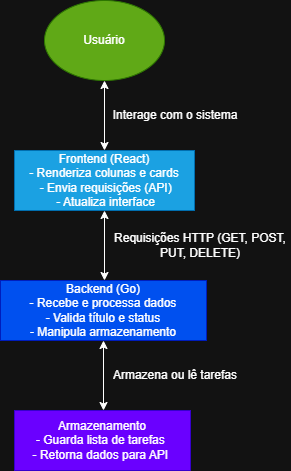

The diagram above was exported from draw.io. Its source (the exported page's mxGraphModel, read from the mxfile embedded in the PNG):
<mxGraphModel dx="1209" dy="700" grid="1" gridSize="10" guides="1" tooltips="1" connect="1" arrows="1" fold="1" page="1" pageScale="1" pageWidth="827" pageHeight="1169" math="0" shadow="0">
  <root>
    <mxCell id="0" />
    <mxCell id="1" parent="0" />
    <mxCell id="8U7PHQfOVkpFwzkQ7Kk3-1" value="Usuário" style="ellipse;whiteSpace=wrap;html=1;fillColor=#60a917;fontColor=#ffffff;strokeColor=#2D7600;" vertex="1" parent="1">
      <mxGeometry x="313" y="350" width="120" height="80" as="geometry" />
    </mxCell>
    <mxCell id="8U7PHQfOVkpFwzkQ7Kk3-9" style="edgeStyle=orthogonalEdgeStyle;rounded=0;orthogonalLoop=1;jettySize=auto;html=1;exitX=0.5;exitY=0;exitDx=0;exitDy=0;entryX=0.5;entryY=0;entryDx=0;entryDy=0;" edge="1" parent="1" source="8U7PHQfOVkpFwzkQ7Kk3-2" target="8U7PHQfOVkpFwzkQ7Kk3-2">
      <mxGeometry relative="1" as="geometry" />
    </mxCell>
    <mxCell id="8U7PHQfOVkpFwzkQ7Kk3-2" value="Frontend (React)&lt;div&gt;&lt;div&gt;- Renderiza colunas e cards&lt;/div&gt;&lt;div&gt;&amp;nbsp;- Envia requisições (API)&lt;/div&gt;&lt;div&gt;&amp;nbsp;- Atualiza interface&lt;/div&gt;&lt;/div&gt;" style="rounded=0;whiteSpace=wrap;html=1;fillColor=#1ba1e2;fontColor=#ffffff;strokeColor=#006EAF;" vertex="1" parent="1">
      <mxGeometry x="283" y="500" width="180" height="60" as="geometry" />
    </mxCell>
    <mxCell id="8U7PHQfOVkpFwzkQ7Kk3-4" value="Backend (Go)&lt;div&gt;&lt;div&gt;- Recebe e processa dados&lt;/div&gt;&lt;div&gt;- Valida título e status&lt;/div&gt;&lt;div&gt;&amp;nbsp;- Manipula armazenamento&amp;nbsp;&lt;/div&gt;&lt;/div&gt;" style="rounded=0;whiteSpace=wrap;html=1;fillColor=#0050ef;fontColor=#ffffff;strokeColor=#001DBC;" vertex="1" parent="1">
      <mxGeometry x="269" y="630" width="206" height="60" as="geometry" />
    </mxCell>
    <mxCell id="8U7PHQfOVkpFwzkQ7Kk3-5" value="Armazenamento&lt;div&gt;&lt;div&gt;- Guarda lista de tarefas&amp;nbsp;&lt;/div&gt;&lt;div&gt;&amp;nbsp;- Retorna dados para API&amp;nbsp;&amp;nbsp;&lt;/div&gt;&lt;/div&gt;" style="rounded=0;whiteSpace=wrap;html=1;fillColor=#6a00ff;fontColor=#ffffff;strokeColor=#3700CC;" vertex="1" parent="1">
      <mxGeometry x="283" y="760" width="176" height="60" as="geometry" />
    </mxCell>
    <mxCell id="8U7PHQfOVkpFwzkQ7Kk3-8" value="" style="endArrow=classic;startArrow=classic;html=1;rounded=0;entryX=0.5;entryY=1;entryDx=0;entryDy=0;" edge="1" parent="1" source="8U7PHQfOVkpFwzkQ7Kk3-2" target="8U7PHQfOVkpFwzkQ7Kk3-1">
      <mxGeometry width="50" height="50" relative="1" as="geometry">
        <mxPoint x="349" y="680" as="sourcePoint" />
        <mxPoint x="399" y="630" as="targetPoint" />
      </mxGeometry>
    </mxCell>
    <mxCell id="8U7PHQfOVkpFwzkQ7Kk3-10" value="" style="endArrow=classic;startArrow=classic;html=1;rounded=0;entryX=0.5;entryY=1;entryDx=0;entryDy=0;" edge="1" parent="1">
      <mxGeometry width="50" height="50" relative="1" as="geometry">
        <mxPoint x="373" y="630" as="sourcePoint" />
        <mxPoint x="373" y="560" as="targetPoint" />
      </mxGeometry>
    </mxCell>
    <mxCell id="8U7PHQfOVkpFwzkQ7Kk3-11" value="" style="endArrow=classic;startArrow=classic;html=1;rounded=0;entryX=0.5;entryY=1;entryDx=0;entryDy=0;" edge="1" parent="1">
      <mxGeometry width="50" height="50" relative="1" as="geometry">
        <mxPoint x="372" y="760" as="sourcePoint" />
        <mxPoint x="372" y="690" as="targetPoint" />
      </mxGeometry>
    </mxCell>
    <mxCell id="8U7PHQfOVkpFwzkQ7Kk3-12" value="Interage com o sistema" style="text;html=1;whiteSpace=wrap;strokeColor=none;fillColor=none;align=center;verticalAlign=middle;rounded=0;" vertex="1" parent="1">
      <mxGeometry x="379" y="450" width="130" height="30" as="geometry" />
    </mxCell>
    <mxCell id="8U7PHQfOVkpFwzkQ7Kk3-13" value="Requisições HTTP (GET, POST, PUT, DELETE)" style="text;html=1;whiteSpace=wrap;strokeColor=none;fillColor=none;align=center;verticalAlign=middle;rounded=0;" vertex="1" parent="1">
      <mxGeometry x="379" y="580" width="180" height="30" as="geometry" />
    </mxCell>
    <mxCell id="8U7PHQfOVkpFwzkQ7Kk3-14" value="Armazena ou lê tarefas" style="text;html=1;whiteSpace=wrap;strokeColor=none;fillColor=none;align=center;verticalAlign=middle;rounded=0;" vertex="1" parent="1">
      <mxGeometry x="379" y="710" width="130" height="30" as="geometry" />
    </mxCell>
  </root>
</mxGraphModel>